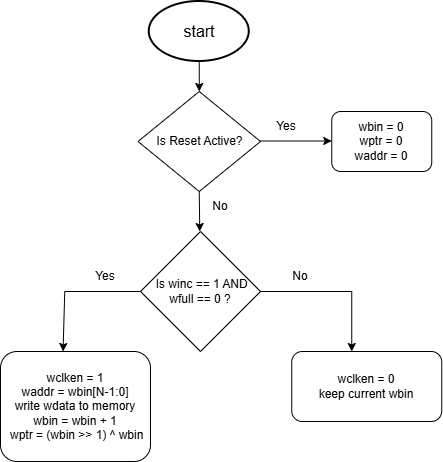

The diagram above was exported from draw.io. Its source (the exported page's mxGraphModel, read from the mxfile embedded in the PNG):
<mxGraphModel dx="911" dy="531" grid="1" gridSize="10" guides="1" tooltips="1" connect="1" arrows="1" fold="1" page="1" pageScale="1" pageWidth="850" pageHeight="1100" math="0" shadow="0">
  <root>
    <mxCell id="0" />
    <mxCell id="1" parent="0" />
    <mxCell id="guRxl4HEbjCnuTW0lyN6-3" parent="1" style="strokeWidth=2;html=1;shape=mxgraph.flowchart.start_1;whiteSpace=wrap;fontSize=16;" value="start" vertex="1">
      <mxGeometry height="60" width="100" x="378.75" y="320" as="geometry" />
    </mxCell>
    <mxCell id="guRxl4HEbjCnuTW0lyN6-5" edge="1" parent="1" source="guRxl4HEbjCnuTW0lyN6-3" style="endArrow=classic;html=1;rounded=0;entryX=0.5;entryY=0;entryDx=0;entryDy=0;entryPerimeter=0;exitX=0.5;exitY=1;exitDx=0;exitDy=0;exitPerimeter=0;" value="">
      <mxGeometry height="50" relative="1" width="50" as="geometry">
        <mxPoint x="301.25" y="420" as="sourcePoint" />
        <mxPoint x="428.75" y="410" as="targetPoint" />
      </mxGeometry>
    </mxCell>
    <mxCell id="guRxl4HEbjCnuTW0lyN6-10" edge="1" parent="1" style="endArrow=classic;html=1;rounded=0;exitX=1;exitY=0.5;exitDx=0;exitDy=0;exitPerimeter=0;" value="">
      <mxGeometry height="50" relative="1" width="50" as="geometry">
        <mxPoint x="486.25" y="459.5" as="sourcePoint" />
        <mxPoint x="561.25" y="459.5" as="targetPoint" />
      </mxGeometry>
    </mxCell>
    <mxCell id="guRxl4HEbjCnuTW0lyN6-11" parent="1" style="rounded=1;whiteSpace=wrap;html=1;" value="wbin = 0&lt;div&gt;wptr = 0&lt;br&gt;&lt;div&gt;waddr = 0&lt;/div&gt;&lt;/div&gt;" vertex="1">
      <mxGeometry height="60" width="100" x="561.25" y="430" as="geometry" />
    </mxCell>
    <mxCell id="guRxl4HEbjCnuTW0lyN6-14" parent="1" style="rhombus;whiteSpace=wrap;html=1;" value="Is Reset Active?" vertex="1">
      <mxGeometry height="100" width="122.5" x="367.5" y="410" as="geometry" />
    </mxCell>
    <mxCell id="guRxl4HEbjCnuTW0lyN6-17" edge="1" parent="1" source="guRxl4HEbjCnuTW0lyN6-14" style="endArrow=classic;html=1;rounded=0;exitX=0.5;exitY=1;exitDx=0;exitDy=0;" value="">
      <mxGeometry height="50" relative="1" width="50" as="geometry">
        <mxPoint x="428.75" y="580" as="sourcePoint" />
        <mxPoint x="429.25" y="550" as="targetPoint" />
      </mxGeometry>
    </mxCell>
    <mxCell id="guRxl4HEbjCnuTW0lyN6-18" parent="1" style="rhombus;whiteSpace=wrap;html=1;" value="&lt;div&gt;&lt;span style=&quot;background-color: transparent; color: light-dark(rgb(0, 0, 0), rgb(255, 255, 255));&quot;&gt;&amp;nbsp;Is winc == 1 AND wfull == 0 ?&lt;/span&gt;&lt;/div&gt;" vertex="1">
      <mxGeometry height="120" width="120" x="370" y="550" as="geometry" />
    </mxCell>
    <mxCell id="guRxl4HEbjCnuTW0lyN6-19" edge="1" parent="1" source="guRxl4HEbjCnuTW0lyN6-18" style="endArrow=classic;html=1;rounded=0;exitX=0;exitY=0.5;exitDx=0;exitDy=0;entryX=0.417;entryY=0;entryDx=0;entryDy=0;entryPerimeter=0;" target="guRxl4HEbjCnuTW0lyN6-20" value="">
      <mxGeometry height="50" relative="1" width="50" as="geometry">
        <Array as="points">
          <mxPoint x="294.25" y="610" />
        </Array>
        <mxPoint x="251.25" y="625" as="sourcePoint" />
        <mxPoint x="321.25" y="630" as="targetPoint" />
      </mxGeometry>
    </mxCell>
    <mxCell id="guRxl4HEbjCnuTW0lyN6-20" parent="1" style="rounded=1;whiteSpace=wrap;html=1;" value="wclken = 1&lt;div&gt;waddr = wbin[N-1:0]&lt;br&gt;&lt;div&gt;write wdata to memory&lt;/div&gt;&lt;div&gt;wbin = wbin + 1&lt;/div&gt;&lt;/div&gt;&lt;div&gt;&amp;nbsp;wptr = (wbin &amp;gt;&amp;gt; 1) ^ wbin&lt;/div&gt;" vertex="1">
      <mxGeometry height="110" width="150" x="230" y="670" as="geometry" />
    </mxCell>
    <mxCell id="guRxl4HEbjCnuTW0lyN6-21" edge="1" parent="1" source="guRxl4HEbjCnuTW0lyN6-18" style="endArrow=classic;html=1;rounded=0;exitX=1;exitY=0.5;exitDx=0;exitDy=0;" value="">
      <mxGeometry height="50" relative="1" width="50" as="geometry">
        <Array as="points">
          <mxPoint x="581.25" y="610" />
        </Array>
        <mxPoint x="521.25" y="620" as="sourcePoint" />
        <mxPoint x="581.25" y="670" as="targetPoint" />
      </mxGeometry>
    </mxCell>
    <mxCell id="guRxl4HEbjCnuTW0lyN6-22" parent="1" style="rounded=1;whiteSpace=wrap;html=1;" value="wclken = 0&lt;div&gt;keep current&amp;nbsp;&lt;span style=&quot;background-color: transparent; color: light-dark(rgb(0, 0, 0), rgb(255, 255, 255));&quot;&gt;wbin&lt;/span&gt;&lt;/div&gt;" vertex="1">
      <mxGeometry height="70" width="150" x="521.25" y="670" as="geometry" />
    </mxCell>
    <mxCell id="guRxl4HEbjCnuTW0lyN6-24" parent="1" style="text;html=1;whiteSpace=wrap;strokeColor=none;fillColor=none;align=center;verticalAlign=middle;rounded=0;" value="No" vertex="1">
      <mxGeometry height="50" width="80" x="410" y="500" as="geometry" />
    </mxCell>
    <mxCell id="guRxl4HEbjCnuTW0lyN6-25" parent="1" style="text;html=1;whiteSpace=wrap;strokeColor=none;fillColor=none;align=center;verticalAlign=middle;rounded=0;" value="Yes" vertex="1">
      <mxGeometry height="50" width="90" x="471.25" y="420" as="geometry" />
    </mxCell>
    <mxCell id="guRxl4HEbjCnuTW0lyN6-28" parent="1" style="text;html=1;whiteSpace=wrap;strokeColor=none;fillColor=none;align=center;verticalAlign=middle;rounded=0;" value="Yes" vertex="1">
      <mxGeometry height="50" width="90" x="290" y="570" as="geometry" />
    </mxCell>
    <mxCell id="guRxl4HEbjCnuTW0lyN6-29" parent="1" style="text;html=1;whiteSpace=wrap;strokeColor=none;fillColor=none;align=center;verticalAlign=middle;rounded=0;" value="No" vertex="1">
      <mxGeometry height="50" width="80" x="490" y="570" as="geometry" />
    </mxCell>
  </root>
</mxGraphModel>